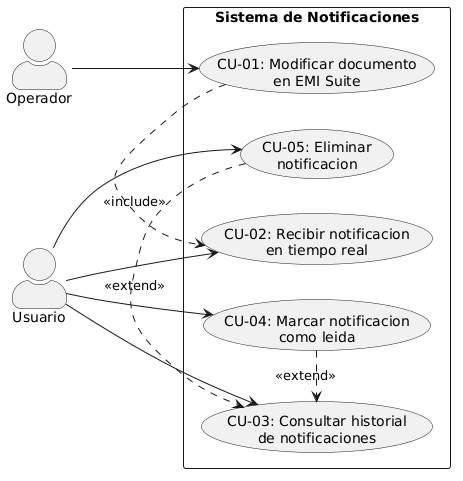

The diagram above was rendered by PlantUML. Its source (embedded in the PNG):
@startuml
left to right direction
skinparam actorStyle awesome

actor "Operador" as O
actor "Usuario" as U

rectangle "Sistema de Notificaciones" {
  usecase "CU-01: Modificar documento\nen EMI Suite" as CU01
  usecase "CU-02: Recibir notificacion\nen tiempo real" as CU02
  usecase "CU-03: Consultar historial\nde notificaciones" as CU03
  usecase "CU-04: Marcar notificacion\ncomo leida" as CU04
  usecase "CU-05: Eliminar\nnotificacion" as CU05
}

O --> CU01
CU01 .> CU02 : <<include>>
U --> CU02
U --> CU03
CU04 .> CU03 : <<extend>>
CU05 .> CU03 : <<extend>>
U --> CU04
U --> CU05
@enduml